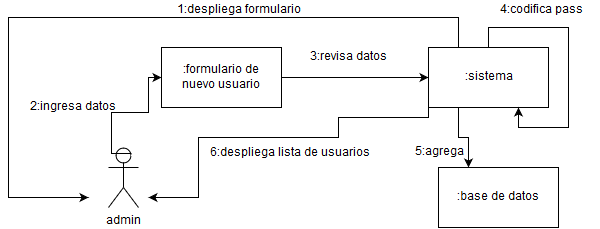

The diagram above was exported from draw.io. Its source (the exported page's mxGraphModel, read from the mxfile embedded in the PNG):
<mxGraphModel dx="1110" dy="578" grid="1" gridSize="10" guides="1" tooltips="1" connect="1" arrows="1" fold="1" page="1" pageScale="1" pageWidth="826" pageHeight="1169" background="#ffffff" math="0" shadow="0">
  <root>
    <mxCell id="0" />
    <mxCell id="1" parent="0" />
    <mxCell id="68d4c8ec41f60f1f-8" value="admin" style="shape=umlActor;verticalLabelPosition=bottom;labelBackgroundColor=#ffffff;verticalAlign=top;html=1;" vertex="1" parent="1">
      <mxGeometry x="194" y="210" width="30" height="60" as="geometry" />
    </mxCell>
    <mxCell id="68d4c8ec41f60f1f-11" style="edgeStyle=orthogonalEdgeStyle;rounded=0;html=1;exitX=0.75;exitY=0.1;exitPerimeter=0;jettySize=auto;orthogonalLoop=1;entryX=0;entryY=0.5;" edge="1" parent="1" source="68d4c8ec41f60f1f-8" target="68d4c8ec41f60f1f-12">
      <mxGeometry relative="1" as="geometry">
        <mxPoint x="324" y="206" as="targetPoint" />
        <Array as="points">
          <mxPoint x="197" y="175" />
          <mxPoint x="234" y="175" />
          <mxPoint x="234" y="140" />
        </Array>
      </mxGeometry>
    </mxCell>
    <mxCell id="68d4c8ec41f60f1f-12" value="" style="whiteSpace=wrap;html=1;" vertex="1" parent="1">
      <mxGeometry x="247" y="110" width="120" height="60" as="geometry" />
    </mxCell>
    <mxCell id="68d4c8ec41f60f1f-13" value=":formulario de nuevo usuario&lt;br&gt;" style="text;html=1;strokeColor=none;fillColor=none;align=center;verticalAlign=middle;whiteSpace=wrap;" vertex="1" parent="1">
      <mxGeometry x="267" y="130" width="80" height="20" as="geometry" />
    </mxCell>
    <mxCell id="68d4c8ec41f60f1f-15" value="2:ingresa datos&lt;br&gt;" style="text;html=1;strokeColor=none;fillColor=none;align=center;verticalAlign=middle;whiteSpace=wrap;" vertex="1" parent="1">
      <mxGeometry x="109" y="160" width="100" height="20" as="geometry" />
    </mxCell>
    <mxCell id="68d4c8ec41f60f1f-18" style="edgeStyle=orthogonalEdgeStyle;rounded=0;html=1;exitX=1;exitY=0.5;jettySize=auto;orthogonalLoop=1;entryX=0;entryY=0.5;" edge="1" parent="1" source="68d4c8ec41f60f1f-12" target="39ff3013f19fd27d-1">
      <mxGeometry relative="1" as="geometry">
        <mxPoint x="467" y="140" as="targetPoint" />
        <Array as="points" />
      </mxGeometry>
    </mxCell>
    <mxCell id="68d4c8ec41f60f1f-20" value="3:revisa datos&lt;br&gt;" style="text;html=1;strokeColor=none;fillColor=none;align=center;verticalAlign=middle;whiteSpace=wrap;" vertex="1" parent="1">
      <mxGeometry x="384" y="110" width="100" height="20" as="geometry" />
    </mxCell>
    <mxCell id="39ff3013f19fd27d-7" style="edgeStyle=orthogonalEdgeStyle;rounded=0;html=1;exitX=0.25;exitY=1;entryX=0.25;entryY=0;jettySize=auto;orthogonalLoop=1;" edge="1" parent="1" source="39ff3013f19fd27d-1" target="39ff3013f19fd27d-6">
      <mxGeometry relative="1" as="geometry" />
    </mxCell>
    <mxCell id="39ff3013f19fd27d-9" style="edgeStyle=orthogonalEdgeStyle;rounded=0;html=1;exitX=0;exitY=0.75;jettySize=auto;orthogonalLoop=1;" edge="1" parent="1" source="39ff3013f19fd27d-1">
      <mxGeometry relative="1" as="geometry">
        <mxPoint x="234" y="260" as="targetPoint" />
        <Array as="points">
          <mxPoint x="514" y="180" />
          <mxPoint x="424" y="180" />
          <mxPoint x="424" y="200" />
          <mxPoint x="284" y="200" />
          <mxPoint x="284" y="260" />
          <mxPoint x="234" y="260" />
        </Array>
      </mxGeometry>
    </mxCell>
    <mxCell id="39ff3013f19fd27d-11" style="edgeStyle=orthogonalEdgeStyle;rounded=0;html=1;exitX=0.25;exitY=0;jettySize=auto;orthogonalLoop=1;" edge="1" parent="1" source="39ff3013f19fd27d-1">
      <mxGeometry relative="1" as="geometry">
        <mxPoint x="174" y="260" as="targetPoint" />
        <Array as="points">
          <mxPoint x="544" y="80" />
          <mxPoint x="94" y="80" />
          <mxPoint x="94" y="260" />
        </Array>
      </mxGeometry>
    </mxCell>
    <mxCell id="39ff3013f19fd27d-1" value=":sistema" style="whiteSpace=wrap;html=1;" vertex="1" parent="1">
      <mxGeometry x="514" y="110" width="120" height="60" as="geometry" />
    </mxCell>
    <mxCell id="39ff3013f19fd27d-2" style="edgeStyle=orthogonalEdgeStyle;rounded=0;html=1;exitX=0.5;exitY=1;jettySize=auto;orthogonalLoop=1;" edge="1" parent="1" source="68d4c8ec41f60f1f-20" target="68d4c8ec41f60f1f-20">
      <mxGeometry relative="1" as="geometry" />
    </mxCell>
    <mxCell id="39ff3013f19fd27d-3" style="edgeStyle=orthogonalEdgeStyle;rounded=0;html=1;exitX=0.5;exitY=0;entryX=0.75;entryY=1;jettySize=auto;orthogonalLoop=1;" edge="1" parent="1" source="39ff3013f19fd27d-1" target="39ff3013f19fd27d-1">
      <mxGeometry relative="1" as="geometry" />
    </mxCell>
    <mxCell id="39ff3013f19fd27d-4" value="4:codifica pass&lt;br&gt;" style="text;html=1;resizable=0;points=[];autosize=1;align=left;verticalAlign=top;spacingTop=-4;" vertex="1" parent="1">
      <mxGeometry x="584" y="64" width="100" height="20" as="geometry" />
    </mxCell>
    <mxCell id="39ff3013f19fd27d-6" value=":base de datos&lt;br&gt;" style="whiteSpace=wrap;html=1;" vertex="1" parent="1">
      <mxGeometry x="524" y="230" width="120" height="60" as="geometry" />
    </mxCell>
    <mxCell id="39ff3013f19fd27d-8" value="5:agrega" style="text;html=1;resizable=0;points=[];autosize=1;align=left;verticalAlign=top;spacingTop=-4;" vertex="1" parent="1">
      <mxGeometry x="499" y="206" width="60" height="20" as="geometry" />
    </mxCell>
    <mxCell id="39ff3013f19fd27d-10" value="6:despliega lista de usuarios&lt;br&gt;" style="text;html=1;resizable=0;points=[];autosize=1;align=left;verticalAlign=top;spacingTop=-4;" vertex="1" parent="1">
      <mxGeometry x="294" y="207" width="180" height="20" as="geometry" />
    </mxCell>
    <mxCell id="39ff3013f19fd27d-12" value="1:despliega formulario&lt;br&gt;" style="text;html=1;resizable=0;points=[];autosize=1;align=left;verticalAlign=top;spacingTop=-4;" vertex="1" parent="1">
      <mxGeometry x="261" y="64" width="140" height="20" as="geometry" />
    </mxCell>
  </root>
</mxGraphModel>